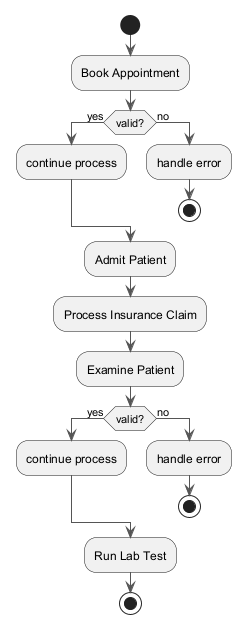

The diagram above was rendered by PlantUML. Its source (embedded in the PNG):
@startuml
skinparam ArrowColor #555555
start
:Book Appointment;
if (valid?) then (yes)
:continue process;
else (no)
:handle error;
stop
endif
:Admit Patient;
:Process Insurance Claim;
:Examine Patient;
if (valid?) then (yes)
:continue process;
else (no)
:handle error;
stop
endif
:Run Lab Test;
stop
@enduml